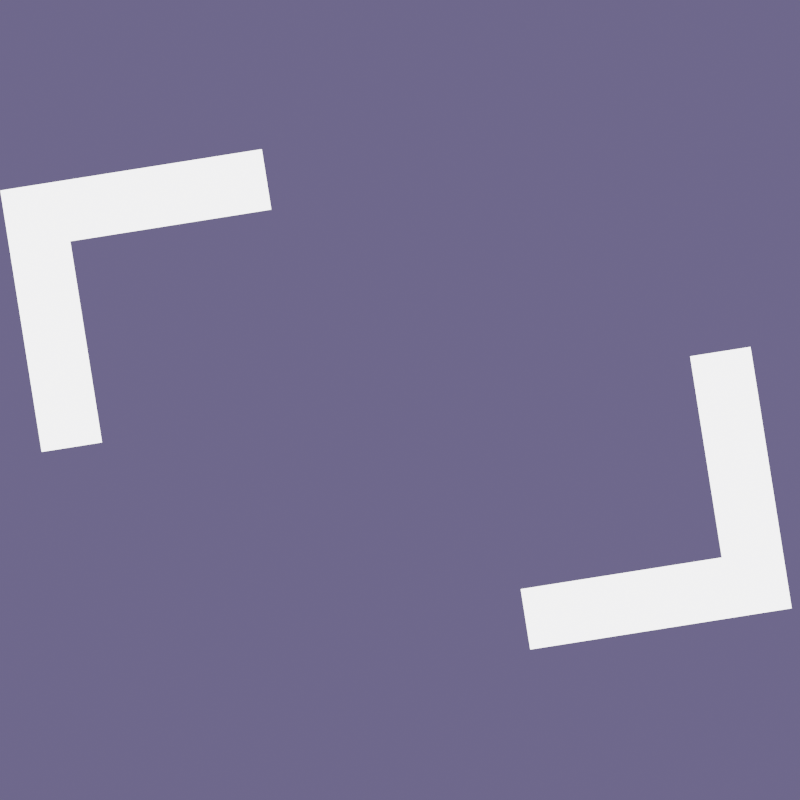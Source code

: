# Source: LoadingAnim.blend  (saved by Blender 3.1.7; exported with 4.5.12 LTS)
import bpy
from mathutils import Matrix  # noqa: F401  (used for matrix-valued properties, if any)

bpy.ops.wm.read_factory_settings(use_empty=True)
scene = bpy.context.scene
scene.name = 'Scene'

# ---- collections
col_collection = bpy.data.collections.new('Collection'); scene.collection.children.link(col_collection)

# ---- materials (node trees are filled in below, after node groups)
mat_white = bpy.data.materials.new('White')
mat_white.use_transparent_shadow = False

# ---- material node trees
mat_white.use_nodes = True; mat_white.node_tree.nodes.clear()
_N = mat_white.node_tree.nodes; _L = mat_white.node_tree.links
n0 = _N.new('ShaderNodeBsdfPrincipled'); n0.name = 'Principled BSDF'; n0.location = (10, 300)
n0.distribution = 'GGX'
n0.subsurface_method = 'RANDOM_WALK_SKIN'
n0.inputs[0].default_value = (1.0, 1.0, 1.0, 1.0)
n0.inputs[3].default_value = 1.45
n0.inputs[27].default_value = (0.0, 0.0, 0.0, 1.0)
n0.inputs[28].default_value = 1.0
n1 = _N.new('ShaderNodeOutputMaterial'); n1.name = 'Material Output'; n1.location = (300, 300)
_L.new(n0.outputs[0], n1.inputs[0])
n1.is_active_output = True

# ---- world
world_world = bpy.data.worlds.new('World'); scene.world = world_world
world_world.use_nodes = True; world_world.node_tree.nodes.clear()
_N = world_world.node_tree.nodes; _L = world_world.node_tree.links
n0 = _N.new('ShaderNodeOutputWorld'); n0.name = 'World Output'; n0.location = (300, 300)
n1 = _N.new('ShaderNodeBackground'); n1.name = 'Background'; n1.location = (10, 300)
n1.inputs[0].default_value = (0.1274, 0.1119, 0.2307, 1.0)
_L.new(n1.outputs[0], n0.inputs[0])
n0.is_active_output = True
world_world.color = (0.05088, 0.05088, 0.05088)
world_world.use_sun_shadow = False
world_world.sun_shadow_jitter_overblur = 0.0

# ---- cameras
cam_camera_001 = bpy.data.cameras.new('Camera.001')
cam_camera_001.type = 'ORTHO'
cam_camera_001.ortho_scale = 3.93

# ---- lights
light_sun = bpy.data.lights.new('Sun', 'SUN')
light_sun.transmission_factor = 0.0
light_sun.shadow_soft_size = 0.125

# ---- meshes
me_plane = bpy.data.meshes.new('Plane')
me_plane.from_pydata([(-0.3, -1.0, 0.0), (-0.3, 0.3, 0.0), (1.0, 0.3, 0.0), (-0.3, 0.0, 0.0), (0.0, -1.0, 0.0), (1.0, 0.0, 0.0), (0.0, 0.3, 0.0), (0.0, 0.0, 0.0)], [], [(7, 5, 2, 6), (3, 7, 6, 1), (0, 4, 7, 3)])
_uv = me_plane.uv_layers.new(name='UVMap')
_uv.uv.foreach_set('vector', [0.5, 0.5, 1.0, 0.5, 1.0, 1.0, 0.5, 1.0, 0.0, 0.5, 0.5, 0.5, 0.5, 1.0, 0.0, 1.0, 0.0, 0.0, 0.5, 0.0, 0.5, 0.5, 0.0, 0.5])
me_plane.materials.append(mat_white)
me_plane.use_remesh_fix_poles = True
me_plane.use_remesh_preserve_attributes = False
me_plane.update()
me_plane_001 = bpy.data.meshes.new('Plane.001')
me_plane_001.from_pydata([(-0.3, -1.0, 0.0), (-0.3, 0.3, 0.0), (1.0, 0.3, 0.0), (-0.3, 0.0, 0.0), (0.0, -1.0, 0.0), (1.0, 0.0, 0.0), (0.0, 0.3, 0.0), (0.0, 0.0, 0.0)], [], [(7, 5, 2, 6), (3, 7, 6, 1), (0, 4, 7, 3)])
_uv = me_plane_001.uv_layers.new(name='UVMap')
_uv.uv.foreach_set('vector', [0.5, 0.5, 1.0, 0.5, 1.0, 1.0, 0.5, 1.0, 0.0, 0.5, 0.5, 0.5, 0.5, 1.0, 0.0, 1.0, 0.0, 0.0, 0.5, 0.0, 0.5, 0.5, 0.0, 0.5])
me_plane_001.materials.append(mat_white)
me_plane_001.use_remesh_fix_poles = True
me_plane_001.use_remesh_preserve_attributes = False
me_plane_001.update()
me_plane_002 = bpy.data.meshes.new('Plane.002')
me_plane_002.from_pydata([(-1.0, -1.0, 0.0), (1.0, -1.0, 0.0), (-1.0, 1.0, 0.0), (1.0, 1.0, 0.0)], [], [(0, 1, 3, 2)])
_uv = me_plane_002.uv_layers.new(name='UVMap')
_uv.uv.foreach_set('vector', [0.0, 0.0, 1.0, 0.0, 1.0, 1.0, 0.0, 1.0])
me_plane_002.use_remesh_fix_poles = True
me_plane_002.use_remesh_preserve_attributes = False
me_plane_002.update()

# ---- objects
ob_angle = bpy.data.objects.new('Angle', me_plane)
ob_angle2 = bpy.data.objects.new('Angle2', me_plane_001)
ob_plane = bpy.data.objects.new('Plane', me_plane_002)
ob_camera = bpy.data.objects.new('Camera', cam_camera_001)
ob_sun = bpy.data.objects.new('Sun', light_sun)

# ---- transforms, parenting, visibility, modifiers, constraints
ob_angle.location = (2.922, -1.539, 0.0)
ob_angle.rotation_euler = (0.0, -0.0, 3.298)
ob_angle2.location = (-0.2791, 0.01413, 0.0)
ob_angle2.rotation_euler = (0.0, -0.0, 6.44)
ob_plane.location = (1.329, -0.7637, 0.0)
ob_plane.scale = (1.269, 0.7133, 0.5077)
ob_plane.hide_render = True
ob_camera.location = (1.341, -0.7655, 1.284)
ob_sun.location = (1.378, -0.81, 19.6)

# ---- collection membership
col_collection.objects.link(ob_angle)
col_collection.objects.link(ob_angle2)
col_collection.objects.link(ob_plane)
col_collection.objects.link(ob_camera)
col_collection.objects.link(ob_sun)

# ---- scene / render settings (as saved in the file)
scene.camera = ob_camera
scene.frame_start = 1; scene.frame_end = 230; scene.frame_set(70)
scene.render.engine = 'BLENDER_EEVEE_NEXT'
scene.render.image_settings.compression = 30
scene.render.resolution_x = 128
scene.render.resolution_y = 128
scene.render.fps = 60
scene.render.film_transparent = True
scene.render.use_stamp_time = False
scene.render.use_stamp_date = False
scene.render.use_stamp_frame = False
scene.render.use_stamp_camera = False
scene.render.use_stamp_scene = False
scene.render.use_stamp_render_time = False
scene.cycles.sampling_pattern = 'TABULATED_SOBOL'
scene.cycles.use_light_tree = False
scene.view_settings.view_transform = 'Filmic'
bpy.context.view_layer.update()
